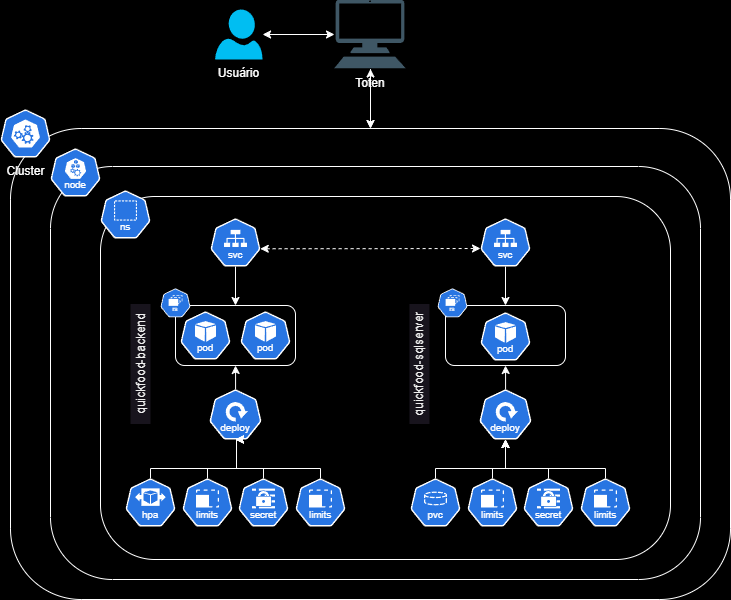

The diagram above was exported from draw.io. Its source (the exported page's mxGraphModel, read from the mxfile embedded in the PNG):
<mxGraphModel dx="1728" dy="697" grid="1" gridSize="10" guides="1" tooltips="1" connect="1" arrows="1" fold="1" page="0" pageScale="1" pageWidth="1169" pageHeight="827" background="#000000" math="0" shadow="0">
  <root>
    <mxCell id="0" />
    <mxCell id="1" parent="0" />
    <mxCell id="2" value="" style="rounded=1;whiteSpace=wrap;html=1;fillColor=#000000;strokeColor=#FFFFFF;movable=1;resizable=1;rotatable=1;deletable=1;editable=1;locked=0;connectable=1;" vertex="1" parent="1">
      <mxGeometry x="280" y="299" width="720" height="471" as="geometry" />
    </mxCell>
    <mxCell id="3" value="" style="rounded=1;whiteSpace=wrap;html=1;fillColor=#000000;strokeColor=#FFFFFF;movable=1;resizable=1;rotatable=1;deletable=1;editable=1;locked=0;connectable=1;" vertex="1" parent="1">
      <mxGeometry x="320" y="337" width="650" height="413" as="geometry" />
    </mxCell>
    <mxCell id="4" value="" style="rounded=1;whiteSpace=wrap;html=1;strokeColor=#FFFFFF;fillColor=#000000;movable=1;resizable=1;rotatable=1;deletable=1;editable=1;locked=0;connectable=1;" vertex="1" parent="1">
      <mxGeometry x="370" y="367" width="570" height="363" as="geometry" />
    </mxCell>
    <mxCell id="5" value="" style="rounded=1;whiteSpace=wrap;html=1;strokeColor=#FFFFFF;fillColor=#000000;" vertex="1" parent="1">
      <mxGeometry x="445" y="476" width="120" height="60" as="geometry" />
    </mxCell>
    <mxCell id="6" value="Cluster" style="aspect=fixed;sketch=0;html=1;dashed=0;whitespace=wrap;verticalLabelPosition=bottom;verticalAlign=top;fillColor=#2875E2;strokeColor=#ffffff;points=[[0.005,0.63,0],[0.1,0.2,0],[0.9,0.2,0],[0.5,0,0],[0.995,0.63,0],[0.72,0.99,0],[0.5,1,0],[0.28,0.99,0]];shape=mxgraph.kubernetes.icon2;prIcon=api;fontColor=#FFFFFF;" vertex="1" parent="1">
      <mxGeometry x="270" y="280" width="50" height="48" as="geometry" />
    </mxCell>
    <mxCell id="7" value="" style="aspect=fixed;sketch=0;html=1;dashed=0;whitespace=wrap;verticalLabelPosition=bottom;verticalAlign=top;fillColor=#2875E2;strokeColor=#ffffff;points=[[0.005,0.63,0],[0.1,0.2,0],[0.9,0.2,0],[0.5,0,0],[0.995,0.63,0],[0.72,0.99,0],[0.5,1,0],[0.28,0.99,0]];shape=mxgraph.kubernetes.icon2;kubernetesLabel=1;prIcon=node" vertex="1" parent="1">
      <mxGeometry x="320" y="319" width="50" height="48" as="geometry" />
    </mxCell>
    <mxCell id="8" value="" style="aspect=fixed;sketch=0;html=1;dashed=0;whitespace=wrap;verticalLabelPosition=bottom;verticalAlign=top;fillColor=#2875E2;strokeColor=#ffffff;points=[[0.005,0.63,0],[0.1,0.2,0],[0.9,0.2,0],[0.5,0,0],[0.995,0.63,0],[0.72,0.99,0],[0.5,1,0],[0.28,0.99,0]];shape=mxgraph.kubernetes.icon2;kubernetesLabel=1;prIcon=ns" vertex="1" parent="1">
      <mxGeometry x="370" y="361" width="50" height="48" as="geometry" />
    </mxCell>
    <mxCell id="9" style="edgeStyle=orthogonalEdgeStyle;rounded=0;orthogonalLoop=1;jettySize=auto;html=1;exitX=0.5;exitY=1;exitDx=0;exitDy=0;exitPerimeter=0;entryX=0.5;entryY=0;entryDx=0;entryDy=0;strokeColor=#FFFFFF;" edge="1" source="10" target="5" parent="1">
      <mxGeometry relative="1" as="geometry" />
    </mxCell>
    <mxCell id="10" value="" style="aspect=fixed;sketch=0;html=1;dashed=0;whitespace=wrap;verticalLabelPosition=bottom;verticalAlign=top;fillColor=#2875E2;strokeColor=#ffffff;points=[[0.005,0.63,0],[0.1,0.2,0],[0.9,0.2,0],[0.5,0,0],[0.995,0.63,0],[0.72,0.99,0],[0.5,1,0],[0.28,0.99,0]];shape=mxgraph.kubernetes.icon2;kubernetesLabel=1;prIcon=svc" vertex="1" parent="1">
      <mxGeometry x="480" y="389" width="50" height="48" as="geometry" />
    </mxCell>
    <mxCell id="11" style="edgeStyle=orthogonalEdgeStyle;rounded=0;orthogonalLoop=1;jettySize=auto;html=1;entryX=0.5;entryY=0;entryDx=0;entryDy=0;strokeColor=#FFFFFF;" edge="1" source="12" target="15" parent="1">
      <mxGeometry relative="1" as="geometry" />
    </mxCell>
    <mxCell id="12" value="" style="aspect=fixed;sketch=0;html=1;dashed=0;whitespace=wrap;verticalLabelPosition=bottom;verticalAlign=top;fillColor=#2875E2;strokeColor=#ffffff;points=[[0.005,0.63,0],[0.1,0.2,0],[0.9,0.2,0],[0.5,0,0],[0.995,0.63,0],[0.72,0.99,0],[0.5,1,0],[0.28,0.99,0]];shape=mxgraph.kubernetes.icon2;kubernetesLabel=1;prIcon=svc" vertex="1" parent="1">
      <mxGeometry x="749.96" y="389" width="50" height="48" as="geometry" />
    </mxCell>
    <mxCell id="13" value="" style="aspect=fixed;sketch=0;html=1;dashed=0;whitespace=wrap;verticalLabelPosition=bottom;verticalAlign=top;fillColor=#2875E2;strokeColor=#ffffff;points=[[0.005,0.63,0],[0.1,0.2,0],[0.9,0.2,0],[0.5,0,0],[0.995,0.63,0],[0.72,0.99,0],[0.5,1,0],[0.28,0.99,0]];shape=mxgraph.kubernetes.icon2;kubernetesLabel=1;prIcon=pod" vertex="1" parent="1">
      <mxGeometry x="450" y="482" width="50" height="48" as="geometry" />
    </mxCell>
    <mxCell id="14" value="" style="aspect=fixed;sketch=0;html=1;dashed=0;whitespace=wrap;verticalLabelPosition=bottom;verticalAlign=top;fillColor=#2875E2;strokeColor=#ffffff;points=[[0.005,0.63,0],[0.1,0.2,0],[0.9,0.2,0],[0.5,0,0],[0.995,0.63,0],[0.72,0.99,0],[0.5,1,0],[0.28,0.99,0]];shape=mxgraph.kubernetes.icon2;kubernetesLabel=1;prIcon=pod" vertex="1" parent="1">
      <mxGeometry x="510" y="482" width="50" height="48" as="geometry" />
    </mxCell>
    <mxCell id="15" value="" style="rounded=1;whiteSpace=wrap;html=1;strokeColor=#FFFFFF;fillColor=#000000;" vertex="1" parent="1">
      <mxGeometry x="715" y="476" width="120" height="60" as="geometry" />
    </mxCell>
    <mxCell id="16" value="" style="aspect=fixed;sketch=0;html=1;dashed=0;whitespace=wrap;verticalLabelPosition=bottom;verticalAlign=top;fillColor=#2875E2;strokeColor=#ffffff;points=[[0.005,0.63,0],[0.1,0.2,0],[0.9,0.2,0],[0.5,0,0],[0.995,0.63,0],[0.72,0.99,0],[0.5,1,0],[0.28,0.99,0]];shape=mxgraph.kubernetes.icon2;kubernetesLabel=1;prIcon=pod" vertex="1" parent="1">
      <mxGeometry x="750" y="483" width="50" height="48" as="geometry" />
    </mxCell>
    <mxCell id="17" value="" style="aspect=fixed;sketch=0;html=1;dashed=0;whitespace=wrap;verticalLabelPosition=bottom;verticalAlign=top;fillColor=#2875E2;strokeColor=#ffffff;points=[[0.005,0.63,0],[0.1,0.2,0],[0.9,0.2,0],[0.5,0,0],[0.995,0.63,0],[0.72,0.99,0],[0.5,1,0],[0.28,0.99,0]];shape=mxgraph.kubernetes.icon2;kubernetesLabel=1;prIcon=rs" vertex="1" parent="1">
      <mxGeometry x="430" y="459" width="30" height="28.8" as="geometry" />
    </mxCell>
    <mxCell id="18" value="" style="aspect=fixed;sketch=0;html=1;dashed=0;whitespace=wrap;verticalLabelPosition=bottom;verticalAlign=top;fillColor=#2875E2;strokeColor=#ffffff;points=[[0.005,0.63,0],[0.1,0.2,0],[0.9,0.2,0],[0.5,0,0],[0.995,0.63,0],[0.72,0.99,0],[0.5,1,0],[0.28,0.99,0]];shape=mxgraph.kubernetes.icon2;kubernetesLabel=1;prIcon=rs" vertex="1" parent="1">
      <mxGeometry x="707" y="459" width="30" height="28.8" as="geometry" />
    </mxCell>
    <mxCell id="19" style="edgeStyle=orthogonalEdgeStyle;rounded=0;orthogonalLoop=1;jettySize=auto;html=1;strokeColor=#FFFFFF;" edge="1" source="20" parent="1">
      <mxGeometry relative="1" as="geometry">
        <mxPoint x="505" y="536" as="targetPoint" />
      </mxGeometry>
    </mxCell>
    <mxCell id="20" value="" style="aspect=fixed;sketch=0;html=1;dashed=0;whitespace=wrap;verticalLabelPosition=bottom;verticalAlign=top;fillColor=#2875E2;strokeColor=#ffffff;points=[[0.005,0.63,0],[0.1,0.2,0],[0.9,0.2,0],[0.5,0,0],[0.995,0.63,0],[0.72,0.99,0],[0.5,1,0],[0.28,0.99,0]];shape=mxgraph.kubernetes.icon2;kubernetesLabel=1;prIcon=deploy" vertex="1" parent="1">
      <mxGeometry x="478.96" y="560" width="52.08" height="50" as="geometry" />
    </mxCell>
    <mxCell id="21" value="" style="aspect=fixed;sketch=0;html=1;dashed=0;whitespace=wrap;verticalLabelPosition=bottom;verticalAlign=top;fillColor=#2875E2;strokeColor=#ffffff;points=[[0.005,0.63,0],[0.1,0.2,0],[0.9,0.2,0],[0.5,0,0],[0.995,0.63,0],[0.72,0.99,0],[0.5,1,0],[0.28,0.99,0]];shape=mxgraph.kubernetes.icon2;kubernetesLabel=1;prIcon=hpa" vertex="1" parent="1">
      <mxGeometry x="395" y="649" width="50" height="48" as="geometry" />
    </mxCell>
    <mxCell id="22" value="" style="aspect=fixed;sketch=0;html=1;dashed=0;whitespace=wrap;verticalLabelPosition=bottom;verticalAlign=top;fillColor=#2875E2;strokeColor=#ffffff;points=[[0.005,0.63,0],[0.1,0.2,0],[0.9,0.2,0],[0.5,0,0],[0.995,0.63,0],[0.72,0.99,0],[0.5,1,0],[0.28,0.99,0]];shape=mxgraph.kubernetes.icon2;kubernetesLabel=1;prIcon=limits" vertex="1" parent="1">
      <mxGeometry x="452" y="649" width="50" height="48" as="geometry" />
    </mxCell>
    <mxCell id="23" value="" style="aspect=fixed;sketch=0;html=1;dashed=0;whitespace=wrap;verticalLabelPosition=bottom;verticalAlign=top;fillColor=#2875E2;strokeColor=#ffffff;points=[[0.005,0.63,0],[0.1,0.2,0],[0.9,0.2,0],[0.5,0,0],[0.995,0.63,0],[0.72,0.99,0],[0.5,1,0],[0.28,0.99,0]];shape=mxgraph.kubernetes.icon2;kubernetesLabel=1;prIcon=secret" vertex="1" parent="1">
      <mxGeometry x="508" y="649" width="50" height="48" as="geometry" />
    </mxCell>
    <mxCell id="24" style="edgeStyle=orthogonalEdgeStyle;rounded=0;orthogonalLoop=1;jettySize=auto;html=1;exitX=0.5;exitY=0;exitDx=0;exitDy=0;exitPerimeter=0;strokeColor=#FFFFFF;entryX=0.5;entryY=1;entryDx=0;entryDy=0;entryPerimeter=0;" edge="1" source="25" target="20" parent="1">
      <mxGeometry relative="1" as="geometry">
        <mxPoint x="510" y="639" as="targetPoint" />
        <Array as="points">
          <mxPoint x="590" y="639" />
          <mxPoint x="506" y="639" />
        </Array>
      </mxGeometry>
    </mxCell>
    <mxCell id="25" value="" style="aspect=fixed;sketch=0;html=1;dashed=0;whitespace=wrap;verticalLabelPosition=bottom;verticalAlign=top;fillColor=#2875E2;strokeColor=#ffffff;points=[[0.005,0.63,0],[0.1,0.2,0],[0.9,0.2,0],[0.5,0,0],[0.995,0.63,0],[0.72,0.99,0],[0.5,1,0],[0.28,0.99,0]];shape=mxgraph.kubernetes.icon2;kubernetesLabel=1;prIcon=limits" vertex="1" parent="1">
      <mxGeometry x="565" y="649" width="50" height="48" as="geometry" />
    </mxCell>
    <mxCell id="26" style="edgeStyle=orthogonalEdgeStyle;rounded=0;orthogonalLoop=1;jettySize=auto;html=1;entryX=0.5;entryY=1;entryDx=0;entryDy=0;entryPerimeter=0;strokeColor=#FFFFFF;" edge="1" source="22" target="20" parent="1">
      <mxGeometry relative="1" as="geometry">
        <Array as="points">
          <mxPoint x="477" y="639" />
          <mxPoint x="506" y="639" />
        </Array>
      </mxGeometry>
    </mxCell>
    <mxCell id="27" style="edgeStyle=orthogonalEdgeStyle;rounded=0;orthogonalLoop=1;jettySize=auto;html=1;entryX=0.5;entryY=1;entryDx=0;entryDy=0;entryPerimeter=0;strokeColor=#FFFFFF;" edge="1" source="21" target="20" parent="1">
      <mxGeometry relative="1" as="geometry">
        <Array as="points">
          <mxPoint x="420" y="639" />
          <mxPoint x="506" y="639" />
        </Array>
      </mxGeometry>
    </mxCell>
    <mxCell id="28" style="edgeStyle=orthogonalEdgeStyle;rounded=0;orthogonalLoop=1;jettySize=auto;html=1;entryX=0.5;entryY=1;entryDx=0;entryDy=0;entryPerimeter=0;strokeColor=#FFFFFF;" edge="1" source="23" target="20" parent="1">
      <mxGeometry relative="1" as="geometry">
        <Array as="points">
          <mxPoint x="533" y="639" />
          <mxPoint x="506" y="639" />
        </Array>
      </mxGeometry>
    </mxCell>
    <mxCell id="29" value="" style="aspect=fixed;sketch=0;html=1;dashed=0;whitespace=wrap;verticalLabelPosition=bottom;verticalAlign=top;fillColor=#2875E2;strokeColor=#ffffff;points=[[0.005,0.63,0],[0.1,0.2,0],[0.9,0.2,0],[0.5,0,0],[0.995,0.63,0],[0.72,0.99,0],[0.5,1,0],[0.28,0.99,0]];shape=mxgraph.kubernetes.icon2;kubernetesLabel=1;prIcon=limits" vertex="1" parent="1">
      <mxGeometry x="737" y="649" width="50" height="48" as="geometry" />
    </mxCell>
    <mxCell id="30" value="" style="aspect=fixed;sketch=0;html=1;dashed=0;whitespace=wrap;verticalLabelPosition=bottom;verticalAlign=top;fillColor=#2875E2;strokeColor=#ffffff;points=[[0.005,0.63,0],[0.1,0.2,0],[0.9,0.2,0],[0.5,0,0],[0.995,0.63,0],[0.72,0.99,0],[0.5,1,0],[0.28,0.99,0]];shape=mxgraph.kubernetes.icon2;kubernetesLabel=1;prIcon=secret" vertex="1" parent="1">
      <mxGeometry x="793" y="649" width="50" height="48" as="geometry" />
    </mxCell>
    <mxCell id="31" value="" style="aspect=fixed;sketch=0;html=1;dashed=0;whitespace=wrap;verticalLabelPosition=bottom;verticalAlign=top;fillColor=#2875E2;strokeColor=#ffffff;points=[[0.005,0.63,0],[0.1,0.2,0],[0.9,0.2,0],[0.5,0,0],[0.995,0.63,0],[0.72,0.99,0],[0.5,1,0],[0.28,0.99,0]];shape=mxgraph.kubernetes.icon2;kubernetesLabel=1;prIcon=limits" vertex="1" parent="1">
      <mxGeometry x="850" y="649" width="50" height="48" as="geometry" />
    </mxCell>
    <mxCell id="32" style="edgeStyle=orthogonalEdgeStyle;rounded=0;orthogonalLoop=1;jettySize=auto;html=1;entryX=0.5;entryY=1;entryDx=0;entryDy=0;strokeColor=#FFFFFF;" edge="1" source="33" target="15" parent="1">
      <mxGeometry relative="1" as="geometry" />
    </mxCell>
    <mxCell id="33" value="" style="aspect=fixed;sketch=0;html=1;dashed=0;whitespace=wrap;verticalLabelPosition=bottom;verticalAlign=top;fillColor=#2875E2;strokeColor=#ffffff;points=[[0.005,0.63,0],[0.1,0.2,0],[0.9,0.2,0],[0.5,0,0],[0.995,0.63,0],[0.72,0.99,0],[0.5,1,0],[0.28,0.99,0]];shape=mxgraph.kubernetes.icon2;kubernetesLabel=1;prIcon=deploy" vertex="1" parent="1">
      <mxGeometry x="748.96" y="560" width="52.08" height="50" as="geometry" />
    </mxCell>
    <mxCell id="34" value="" style="aspect=fixed;sketch=0;html=1;dashed=0;whitespace=wrap;verticalLabelPosition=bottom;verticalAlign=top;fillColor=#2875E2;strokeColor=#ffffff;points=[[0.005,0.63,0],[0.1,0.2,0],[0.9,0.2,0],[0.5,0,0],[0.995,0.63,0],[0.72,0.99,0],[0.5,1,0],[0.28,0.99,0]];shape=mxgraph.kubernetes.icon2;kubernetesLabel=1;prIcon=pvc" vertex="1" parent="1">
      <mxGeometry x="680" y="649" width="50" height="48" as="geometry" />
    </mxCell>
    <mxCell id="35" style="edgeStyle=orthogonalEdgeStyle;rounded=0;orthogonalLoop=1;jettySize=auto;html=1;entryX=0.5;entryY=1;entryDx=0;entryDy=0;entryPerimeter=0;strokeColor=#FFFFFF;" edge="1" source="34" target="33" parent="1">
      <mxGeometry relative="1" as="geometry">
        <Array as="points">
          <mxPoint x="705" y="639" />
          <mxPoint x="775" y="639" />
        </Array>
      </mxGeometry>
    </mxCell>
    <mxCell id="36" style="edgeStyle=orthogonalEdgeStyle;rounded=0;orthogonalLoop=1;jettySize=auto;html=1;exitX=0.5;exitY=0;exitDx=0;exitDy=0;exitPerimeter=0;entryX=0.5;entryY=1;entryDx=0;entryDy=0;entryPerimeter=0;strokeColor=#FFFFFF;" edge="1" source="29" target="33" parent="1">
      <mxGeometry relative="1" as="geometry">
        <Array as="points">
          <mxPoint x="762" y="639" />
          <mxPoint x="775" y="639" />
        </Array>
      </mxGeometry>
    </mxCell>
    <mxCell id="37" style="edgeStyle=orthogonalEdgeStyle;rounded=0;orthogonalLoop=1;jettySize=auto;html=1;entryX=0.5;entryY=1;entryDx=0;entryDy=0;entryPerimeter=0;strokeColor=#FFFFFF;" edge="1" source="30" target="33" parent="1">
      <mxGeometry relative="1" as="geometry">
        <Array as="points">
          <mxPoint x="818" y="639" />
          <mxPoint x="775" y="639" />
        </Array>
      </mxGeometry>
    </mxCell>
    <mxCell id="38" style="edgeStyle=orthogonalEdgeStyle;rounded=0;orthogonalLoop=1;jettySize=auto;html=1;entryX=0.5;entryY=1;entryDx=0;entryDy=0;entryPerimeter=0;strokeColor=#FFFFFF;" edge="1" source="31" target="33" parent="1">
      <mxGeometry relative="1" as="geometry">
        <Array as="points">
          <mxPoint x="875" y="639" />
          <mxPoint x="775" y="639" />
        </Array>
      </mxGeometry>
    </mxCell>
    <mxCell id="39" style="edgeStyle=orthogonalEdgeStyle;rounded=0;orthogonalLoop=1;jettySize=auto;html=1;" edge="1" source="41" target="2" parent="1">
      <mxGeometry relative="1" as="geometry" />
    </mxCell>
    <mxCell id="40" style="edgeStyle=orthogonalEdgeStyle;rounded=0;orthogonalLoop=1;jettySize=auto;html=1;entryX=0.5;entryY=0;entryDx=0;entryDy=0;strokeColor=#FFFFFF;startArrow=classic;startFill=1;" edge="1" source="41" target="2" parent="1">
      <mxGeometry relative="1" as="geometry" />
    </mxCell>
    <mxCell id="41" value="Toten" style="shape=image;verticalLabelPosition=bottom;labelBackgroundColor=none;verticalAlign=top;aspect=fixed;imageAspect=0;image=data:image/svg+xml,(base64 omitted: 2632 chars);fontColor=#FFFFFF;" vertex="1" parent="1">
      <mxGeometry x="604.0000000000001" y="170.5" width="72" height="69" as="geometry" />
    </mxCell>
    <mxCell id="42" style="edgeStyle=orthogonalEdgeStyle;rounded=0;orthogonalLoop=1;jettySize=auto;html=1;entryX=0;entryY=0.5;entryDx=0;entryDy=0;strokeColor=#FFFFFF;startArrow=classic;startFill=1;" edge="1" source="43" target="41" parent="1">
      <mxGeometry relative="1" as="geometry" />
    </mxCell>
    <mxCell id="43" value="Usuário" style="verticalLabelPosition=bottom;html=1;verticalAlign=top;align=center;strokeColor=none;fillColor=#00BEF2;shape=mxgraph.azure.user;fontColor=#FFFFFF;" vertex="1" parent="1">
      <mxGeometry x="484.58" y="180" width="47.5" height="50" as="geometry" />
    </mxCell>
    <mxCell id="44" style="edgeStyle=orthogonalEdgeStyle;rounded=0;orthogonalLoop=1;jettySize=auto;html=1;exitX=0.995;exitY=0.63;exitDx=0;exitDy=0;exitPerimeter=0;strokeColor=#FFFFFF;dashed=1;startArrow=classic;startFill=1;" edge="1" source="10" parent="1">
      <mxGeometry relative="1" as="geometry">
        <mxPoint x="750" y="419" as="targetPoint" />
      </mxGeometry>
    </mxCell>
    <mxCell id="45" value="quickfood-backend" style="rounded=0;whiteSpace=wrap;html=1;rotation=-90;strokeColor=none;" vertex="1" parent="1">
      <mxGeometry x="350" y="524.5" width="120" height="20" as="geometry" />
    </mxCell>
    <mxCell id="46" value="quickfood-sqlserver" style="rounded=0;whiteSpace=wrap;html=1;rotation=-90;strokeColor=none;" vertex="1" parent="1">
      <mxGeometry x="628.96" y="524.5" width="120" height="20" as="geometry" />
    </mxCell>
  </root>
</mxGraphModel>